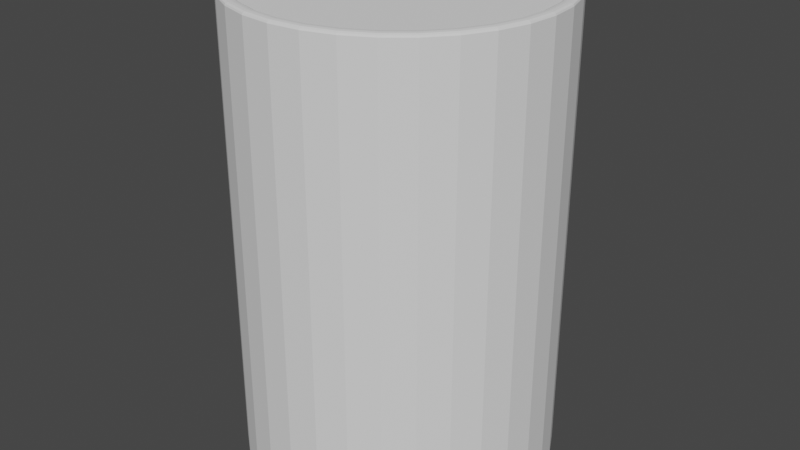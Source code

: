 # Source: chglass.blend  (saved by Blender 3.4.6; exported with 4.5.12 LTS)
import bpy
from mathutils import Matrix  # noqa: F401  (used for matrix-valued properties, if any)

bpy.ops.wm.read_factory_settings(use_empty=True)
scene = bpy.context.scene
scene.name = 'Scene'

# ---- collections
col_collection = bpy.data.collections.new('Collection'); scene.collection.children.link(col_collection)

# ---- world
world_world = bpy.data.worlds.new('World'); scene.world = world_world
world_world.use_nodes = True; world_world.node_tree.nodes.clear()
_N = world_world.node_tree.nodes; _L = world_world.node_tree.links
n0 = _N.new('ShaderNodeOutputWorld'); n0.name = 'World Output'; n0.location = (300, 300)
n1 = _N.new('ShaderNodeBackground'); n1.name = 'Background'; n1.location = (10, 300)
n1.inputs[0].default_value = (0.05088, 0.05088, 0.05088, 1.0)
_L.new(n1.outputs[0], n0.inputs[0])
n0.is_active_output = True
world_world.color = (0.05088, 0.05088, 0.05088)
world_world.use_sun_shadow = False
world_world.sun_shadow_jitter_overblur = 0.0

# ---- meshes
me_cylinder = bpy.data.meshes.new('Cylinder')
me_cylinder.from_pydata([(0.0, 0.025, -0.01), (0.004877, 0.02452, -0.01), (0.009567, 0.0231, -0.01), (0.01389, 0.02079, -0.01), (0.01768, 0.01768, -0.01), (0.02079, 0.01389, -0.01), (0.0231, 0.009567, -0.01), (0.02452, 0.004877, -0.01), (0.025, 0.0, -0.01), (0.02452, -0.004877, -0.01), (0.0231, -0.009567, -0.01), (0.02079, -0.01389, -0.01), (0.01768, -0.01768, -0.01), (0.01389, -0.02079, -0.01), (0.009567, -0.0231, -0.01), (0.004877, -0.02452, -0.01), (0.0, -0.025, -0.01), (-0.004877, -0.02452, -0.01), (-0.009567, -0.0231, -0.01), (-0.01389, -0.02079, -0.01), (-0.01768, -0.01768, -0.01), (-0.02079, -0.01389, -0.01), (-0.0231, -0.009567, -0.01), (-0.02452, -0.004877, -0.01), (-0.025, 0.0, -0.01), (-0.02452, 0.004877, -0.01), (-0.0231, 0.009567, -0.01), (-0.02079, 0.01389, -0.01), (-0.01768, 0.01768, -0.01), (-0.01389, 0.02079, -0.01), (-0.009567, 0.0231, -0.01), (-0.004877, 0.02452, -0.01), (-0.01277, 0.01912, -0.008), (-0.01626, 0.01626, -0.008), (-0.01912, 0.01277, -0.008), (-0.02124, 0.008798, -0.008), (-0.02255, 0.004485, -0.008), (-0.01626, -0.01626, -0.008), (-0.01277, -0.01912, -0.008), (-0.008798, -0.02124, -0.008), (-0.004485, -0.02255, -0.008), (0.004485, -0.02255, -0.008), (0.008798, -0.02124, -0.008), (0.01626, -0.01626, -0.008), (0.01912, -0.01277, -0.008), (0.02124, -0.008798, -0.008), (-2.756e-11, -0.02299, -0.008), (0.004485, 0.02255, -0.008), (-2.756e-11, 0.02299, -0.008), (0.008798, 0.02124, -0.008), (0.01277, 0.01912, -0.008), (0.01626, 0.01626, -0.008), (0.01912, 0.01277, -0.008), (0.02124, 0.008798, -0.008), (0.02255, 0.004485, -0.008), (0.02299, -1.725e-10, -0.008), (0.02255, -0.004485, -0.008), (0.01277, -0.01912, -0.008), (-0.01912, -0.01277, -0.008), (-0.02124, -0.008798, -0.008), (-0.02255, -0.004485, -0.008), (-0.02299, -1.725e-10, -0.008), (-0.008798, 0.02124, -0.008), (-0.004485, 0.02255, -0.008), (0.01986, -0.01327, 0.14), (0.01912, -0.01277, 0.1391), (0.01949, -0.01302, 0.1399), (0.01922, -0.01284, 0.1396), (0.004485, -0.02255, 0.1391), (0.004659, -0.02342, 0.14), (0.004509, -0.02267, 0.1396), (0.004572, -0.02299, 0.1399), (-1.359e-12, -0.02299, 0.1391), (0.0, -0.02388, 0.14), (9.732e-11, -0.02311, 0.1396), (1e-10, -0.02344, 0.1399), (-0.004659, -0.02342, 0.14), (-0.004485, -0.02255, 0.1391), (-0.004572, -0.02299, 0.1399), (-0.004509, -0.02267, 0.1396), (-0.01327, -0.01986, 0.14), (-0.01277, -0.01912, 0.1391), (-0.01302, -0.01949, 0.1399), (-0.01284, -0.01922, 0.1396), (-0.02206, 0.009139, 0.14), (-0.02124, 0.008798, 0.1391), (-0.02165, 0.008969, 0.1399), (-0.02135, 0.008844, 0.1396), (-0.01689, 0.01689, 0.14), (-0.01626, 0.01626, 0.1391), (-0.01657, 0.01657, 0.1399), (-0.01634, 0.01634, 0.1396), (0.004485, 0.02255, 0.1391), (0.004659, 0.02342, 0.14), (0.004509, 0.02267, 0.1396), (0.004572, 0.02299, 0.1399), (0.0, 0.02388, 0.14), (-1.359e-12, 0.02299, 0.1391), (-1e-10, 0.02344, 0.1399), (-9.913e-11, 0.02311, 0.1396), (0.008798, 0.02124, 0.1391), (0.009139, 0.02206, 0.14), (0.008844, 0.02135, 0.1396), (0.008969, 0.02165, 0.1399), (0.01277, 0.01912, 0.1391), (0.01327, 0.01986, 0.14), (0.01284, 0.01922, 0.1396), (0.01302, 0.01949, 0.1399), (0.01626, 0.01626, 0.1391), (0.01689, 0.01689, 0.14), (0.01634, 0.01634, 0.1396), (0.01657, 0.01657, 0.1399), (0.01912, 0.01277, 0.1391), (0.01986, 0.01327, 0.14), (0.01922, 0.01284, 0.1396), (0.01949, 0.01302, 0.1399), (0.02124, 0.008798, 0.1391), (0.02206, 0.009139, 0.14), (0.02135, 0.008844, 0.1396), (0.02165, 0.008969, 0.1399), (0.02255, 0.004485, 0.1391), (0.02342, 0.004659, 0.14), (0.02267, 0.004509, 0.1396), (0.02299, 0.004572, 0.1399), (0.02299, -1.566e-11, 0.1391), (0.02388, -4.185e-12, 0.14), (0.02311, 8.731e-11, 0.1396), (0.02344, 9.095e-11, 0.1399), (0.02255, -0.004485, 0.1391), (0.02342, -0.004659, 0.14), (0.02267, -0.004509, 0.1396), (0.02299, -0.004572, 0.1399), (0.02206, -0.009139, 0.14), (0.02124, -0.008798, 0.1391), (0.02165, -0.008969, 0.1399), (0.02135, -0.008844, 0.1396), (0.01626, -0.01626, 0.1391), (0.01689, -0.01689, 0.14), (0.01634, -0.01634, 0.1396), (0.01657, -0.01657, 0.1399), (0.01277, -0.01912, 0.1391), (0.01327, -0.01986, 0.14), (0.01284, -0.01922, 0.1396), (0.01302, -0.01949, 0.1399), (0.009139, -0.02206, 0.14), (0.008798, -0.02124, 0.1391), (0.008969, -0.02165, 0.1399), (0.008844, -0.02135, 0.1396), (-0.009139, -0.02206, 0.14), (-0.008798, -0.02124, 0.1391), (-0.008969, -0.02165, 0.1399), (-0.008844, -0.02135, 0.1396), (-0.01626, -0.01626, 0.1391), (-0.01689, -0.01689, 0.14), (-0.01634, -0.01634, 0.1396), (-0.01657, -0.01657, 0.1399), (-0.01912, -0.01277, 0.1391), (-0.01986, -0.01327, 0.14), (-0.01922, -0.01284, 0.1396), (-0.01949, -0.01302, 0.1399), (-0.02124, -0.008798, 0.1391), (-0.02206, -0.009139, 0.14), (-0.02135, -0.008844, 0.1396), (-0.02165, -0.008969, 0.1399), (-0.02255, -0.004485, 0.1391), (-0.02342, -0.004659, 0.14), (-0.02267, -0.004509, 0.1396), (-0.02299, -0.004572, 0.1399), (-0.02299, -1.566e-11, 0.1391), (-0.02388, -4.185e-12, 0.14), (-0.02311, -1.1e-10, 0.1396), (-0.02344, -1.064e-10, 0.1399), (-0.02342, 0.004659, 0.14), (-0.02255, 0.004485, 0.1391), (-0.02299, 0.004572, 0.1399), (-0.02267, 0.004509, 0.1396), (-0.01986, 0.01327, 0.14), (-0.01912, 0.01277, 0.1391), (-0.01949, 0.01302, 0.1399), (-0.01922, 0.01284, 0.1396), (-0.01277, 0.01912, 0.1391), (-0.01327, 0.01986, 0.14), (-0.01284, 0.01922, 0.1396), (-0.01302, 0.01949, 0.1399), (-0.008798, 0.02124, 0.1391), (-0.009139, 0.02206, 0.14), (-0.008844, 0.02135, 0.1396), (-0.008969, 0.02165, 0.1399), (-0.004485, 0.02255, 0.1391), (-0.004659, 0.02342, 0.14), (-0.004509, 0.02267, 0.1396), (-0.004572, 0.02299, 0.1399), (-0.01339, 0.02005, 0.14), (-0.01389, 0.02079, 0.1391), (-0.01364, 0.02041, 0.1399), (-0.01382, 0.02069, 0.1396), (-0.01768, 0.01768, 0.1391), (-0.01705, 0.01705, 0.14), (-0.01759, 0.01759, 0.1396), (-0.01736, 0.01736, 0.1399), (-0.02079, 0.01389, 0.1391), (-0.02005, 0.01339, 0.14), (-0.02069, 0.01382, 0.1396), (-0.02041, 0.01364, 0.1399), (-0.0231, 0.009567, 0.1391), (-0.02227, 0.009226, 0.14), (-0.02299, 0.009521, 0.1396), (-0.02268, 0.009396, 0.1399), (-0.02452, 0.004877, 0.1391), (-0.02365, 0.004703, 0.14), (-0.0244, 0.004854, 0.1396), (-0.02408, 0.00479, 0.1399), (-0.01705, -0.01705, 0.14), (-0.01768, -0.01768, 0.1391), (-0.01736, -0.01736, 0.1399), (-0.01759, -0.01759, 0.1396), (-0.01389, -0.02079, 0.1391), (-0.01339, -0.02005, 0.14), (-0.01382, -0.02069, 0.1396), (-0.01364, -0.02041, 0.1399), (-0.009567, -0.0231, 0.1391), (-0.009226, -0.02227, 0.14), (-0.009521, -0.02299, 0.1396), (-0.009396, -0.02268, 0.1399), (-0.004877, -0.02452, 0.1391), (-0.004703, -0.02365, 0.14), (-0.004854, -0.0244, 0.1396), (-0.00479, -0.02408, 0.1399), (0.004703, -0.02365, 0.14), (0.004877, -0.02452, 0.1391), (0.00479, -0.02408, 0.1399), (0.004854, -0.0244, 0.1396), (0.009567, -0.0231, 0.1391), (0.009226, -0.02227, 0.14), (0.009521, -0.02299, 0.1396), (0.009396, -0.02268, 0.1399), (0.01705, -0.01705, 0.14), (0.01768, -0.01768, 0.1391), (0.01736, -0.01736, 0.1399), (0.01759, -0.01759, 0.1396), (0.02079, -0.01389, 0.1391), (0.02005, -0.01339, 0.14), (0.02069, -0.01382, 0.1396), (0.02041, -0.01364, 0.1399), (0.0231, -0.009567, 0.1391), (0.02227, -0.009226, 0.14), (0.02299, -0.009521, 0.1396), (0.02268, -0.009396, 0.1399), (0.0, -0.02411, 0.14), (0.0, -0.025, 0.1391), (5.184e-11, -0.02455, 0.1399), (5.366e-11, -0.02488, 0.1396), (0.004703, 0.02365, 0.14), (0.004877, 0.02452, 0.1391), (0.00479, 0.02408, 0.1399), (0.004854, 0.0244, 0.1396), (0.0, 0.025, 0.1391), (0.0, 0.02411, 0.14), (-5.366e-11, 0.02488, 0.1396), (-5.184e-11, 0.02455, 0.1399), (0.009226, 0.02227, 0.14), (0.009567, 0.0231, 0.1391), (0.009396, 0.02268, 0.1399), (0.009521, 0.02299, 0.1396), (0.01339, 0.02005, 0.14), (0.01389, 0.02079, 0.1391), (0.01364, 0.02041, 0.1399), (0.01382, 0.02069, 0.1396), (0.01705, 0.01705, 0.14), (0.01768, 0.01768, 0.1391), (0.01736, 0.01736, 0.1399), (0.01759, 0.01759, 0.1396), (0.02005, 0.01339, 0.14), (0.02079, 0.01389, 0.1391), (0.02041, 0.01364, 0.1399), (0.02069, 0.01382, 0.1396), (0.02227, 0.009226, 0.14), (0.0231, 0.009567, 0.1391), (0.02268, 0.009396, 0.1399), (0.02299, 0.009521, 0.1396), (0.02365, 0.004703, 0.14), (0.02452, 0.004877, 0.1391), (0.02408, 0.00479, 0.1399), (0.0244, 0.004854, 0.1396), (0.02411, -3.338e-12, 0.14), (0.025, 0.0, 0.1391), (0.02455, -3.729e-11, 0.1399), (0.02488, -3.456e-11, 0.1396), (0.02365, -0.004703, 0.14), (0.02452, -0.004877, 0.1391), (0.02408, -0.00479, 0.1399), (0.0244, -0.004854, 0.1396), (0.01339, -0.02005, 0.14), (0.01389, -0.02079, 0.1391), (0.01364, -0.02041, 0.1399), (0.01382, -0.02069, 0.1396), (-0.02005, -0.01339, 0.14), (-0.02079, -0.01389, 0.1391), (-0.02041, -0.01364, 0.1399), (-0.02069, -0.01382, 0.1396), (-0.02227, -0.009226, 0.14), (-0.0231, -0.009567, 0.1391), (-0.02268, -0.009396, 0.1399), (-0.02299, -0.009521, 0.1396), (-0.02365, -0.004703, 0.14), (-0.02452, -0.004877, 0.1391), (-0.02408, -0.00479, 0.1399), (-0.0244, -0.004854, 0.1396), (-0.02411, -3.338e-12, 0.14), (-0.025, 0.0, 0.1391), (-0.02455, -5.457e-11, 0.1399), (-0.02488, -5.275e-11, 0.1396), (-0.009226, 0.02227, 0.14), (-0.009567, 0.0231, 0.1391), (-0.009396, 0.02268, 0.1399), (-0.009521, 0.02299, 0.1396), (-0.004703, 0.02365, 0.14), (-0.004877, 0.02452, 0.1391), (-0.00479, 0.02408, 0.1399), (-0.004854, 0.0244, 0.1396)], [], [(31, 317, 256, 0), (2, 261, 265, 3), (4, 269, 273, 5), (5, 273, 277, 6), (6, 277, 281, 7), (7, 281, 285, 8), (8, 285, 289, 9), (21, 297, 301, 22), (0, 256, 253, 1), (9, 289, 244, 10), (10, 244, 240, 11), (14, 232, 229, 15), (16, 249, 224, 17), (17, 224, 220, 18), (18, 220, 216, 19), (19, 216, 213, 20), (22, 301, 305, 23), (23, 305, 309, 24), (30, 313, 317, 31), (24, 309, 208, 25), (25, 208, 204, 26), (27, 200, 196, 28), (0, 1, 2, 3, 4, 5, 6, 7, 8, 9, 10, 11, 12, 13, 14, 15, 16, 17, 18, 19, 20, 21, 22, 23, 24, 25, 26, 27, 28, 29, 30, 31), (1, 253, 261, 2), (11, 240, 237, 12), (12, 237, 293, 13), (15, 229, 249, 16), (13, 293, 232, 14), (20, 213, 297, 21), (26, 204, 200, 27), (29, 193, 313, 30), (3, 265, 269, 4), (180, 89, 33, 32), (89, 177, 34, 33), (92, 97, 48, 47), (85, 173, 36, 35), (177, 85, 35, 34), (81, 149, 39, 38), (84, 176, 201, 205), (152, 81, 38, 37), (72, 68, 41, 46), (65, 133, 45, 44), (68, 145, 42, 41), (144, 69, 228, 233), (149, 77, 40, 39), (100, 92, 47, 49), (96, 93, 252, 257), (108, 104, 50, 51), (112, 108, 51, 52), (116, 112, 52, 53), (120, 116, 53, 54), (124, 120, 54, 55), (128, 124, 55, 56), (133, 128, 56, 45), (140, 136, 43, 57), (145, 140, 57, 42), (156, 152, 37, 58), (160, 156, 58, 59), (164, 160, 59, 60), (168, 164, 60, 61), (173, 168, 61, 36), (184, 180, 32, 62), (188, 184, 62, 63), (28, 196, 193, 29), (104, 100, 49, 50), (32, 33, 34, 35, 36, 61, 60, 59, 58, 37, 38, 39, 40, 46, 41, 42, 57, 43, 44, 45, 56, 55, 54, 53, 52, 51, 50, 49, 47, 48, 63, 62), (181, 185, 312, 192), (109, 113, 272, 268), (172, 84, 205, 209), (185, 189, 316, 312), (113, 117, 276, 272), (80, 153, 212, 217), (189, 96, 257, 316), (117, 121, 280, 276), (148, 80, 217, 221), (121, 125, 284, 280), (76, 148, 221, 225), (125, 129, 288, 284), (69, 73, 248, 228), (129, 132, 245, 288), (64, 137, 236, 241), (137, 141, 292, 236), (132, 64, 241, 245), (141, 144, 233, 292), (77, 72, 46, 40), (153, 157, 296, 212), (73, 76, 225, 248), (157, 161, 300, 296), (93, 101, 260, 252), (161, 165, 304, 300), (97, 188, 63, 48), (88, 181, 192, 197), (165, 169, 308, 304), (101, 105, 264, 260), (176, 88, 197, 201), (169, 172, 209, 308), (105, 109, 268, 264), (193, 196, 198, 195), (195, 198, 199, 194), (194, 199, 197, 192), (196, 200, 202, 198), (198, 202, 203, 199), (199, 203, 201, 197), (200, 204, 206, 202), (202, 206, 207, 203), (203, 207, 205, 201), (204, 208, 210, 206), (206, 210, 211, 207), (207, 211, 209, 205), (213, 216, 218, 215), (215, 218, 219, 214), (214, 219, 217, 212), (216, 220, 222, 218), (218, 222, 223, 219), (219, 223, 221, 217), (220, 224, 226, 222), (222, 226, 227, 223), (223, 227, 225, 221), (229, 232, 234, 231), (231, 234, 235, 230), (230, 235, 233, 228), (237, 240, 242, 239), (239, 242, 243, 238), (238, 243, 241, 236), (240, 244, 246, 242), (242, 246, 247, 243), (243, 247, 245, 241), (249, 229, 231, 251), (251, 231, 230, 250), (250, 230, 228, 248), (224, 249, 251, 226), (226, 251, 250, 227), (227, 250, 248, 225), (253, 256, 258, 255), (255, 258, 259, 254), (254, 259, 257, 252), (261, 253, 255, 263), (263, 255, 254, 262), (262, 254, 252, 260), (265, 261, 263, 267), (267, 263, 262, 266), (266, 262, 260, 264), (269, 265, 267, 271), (271, 267, 266, 270), (270, 266, 264, 268), (273, 269, 271, 275), (275, 271, 270, 274), (274, 270, 268, 272), (277, 273, 275, 279), (279, 275, 274, 278), (278, 274, 272, 276), (281, 277, 279, 283), (283, 279, 278, 282), (282, 278, 276, 280), (285, 281, 283, 287), (287, 283, 282, 286), (286, 282, 280, 284), (289, 285, 287, 291), (291, 287, 286, 290), (290, 286, 284, 288), (244, 289, 291, 246), (246, 291, 290, 247), (247, 290, 288, 245), (293, 237, 239, 295), (295, 239, 238, 294), (294, 238, 236, 292), (232, 293, 295, 234), (234, 295, 294, 235), (235, 294, 292, 233), (297, 213, 215, 299), (299, 215, 214, 298), (298, 214, 212, 296), (301, 297, 299, 303), (303, 299, 298, 302), (302, 298, 296, 300), (305, 301, 303, 307), (307, 303, 302, 306), (306, 302, 300, 304), (309, 305, 307, 311), (311, 307, 306, 310), (310, 306, 304, 308), (208, 309, 311, 210), (210, 311, 310, 211), (211, 310, 308, 209), (313, 193, 195, 315), (315, 195, 194, 314), (314, 194, 192, 312), (317, 313, 315, 319), (319, 315, 314, 318), (318, 314, 312, 316), (256, 317, 319, 258), (258, 319, 318, 259), (259, 318, 316, 257), (181, 88, 90, 183), (183, 90, 91, 182), (182, 91, 89, 180), (88, 176, 178, 90), (90, 178, 179, 91), (91, 179, 177, 89), (176, 84, 86, 178), (178, 86, 87, 179), (179, 87, 85, 177), (84, 172, 174, 86), (86, 174, 175, 87), (87, 175, 173, 85), (153, 80, 82, 155), (155, 82, 83, 154), (154, 83, 81, 152), (80, 148, 150, 82), (82, 150, 151, 83), (83, 151, 149, 81), (148, 76, 78, 150), (150, 78, 79, 151), (151, 79, 77, 149), (69, 144, 146, 71), (71, 146, 147, 70), (70, 147, 145, 68), (137, 64, 66, 139), (139, 66, 67, 138), (138, 67, 65, 136), (64, 132, 134, 66), (66, 134, 135, 67), (67, 135, 133, 65), (73, 69, 71, 75), (75, 71, 70, 74), (74, 70, 68, 72), (76, 73, 75, 78), (78, 75, 74, 79), (79, 74, 72, 77), (93, 96, 98, 95), (95, 98, 99, 94), (94, 99, 97, 92), (101, 93, 95, 103), (103, 95, 94, 102), (102, 94, 92, 100), (105, 101, 103, 107), (107, 103, 102, 106), (106, 102, 100, 104), (109, 105, 107, 111), (111, 107, 106, 110), (110, 106, 104, 108), (113, 109, 111, 115), (115, 111, 110, 114), (114, 110, 108, 112), (117, 113, 115, 119), (119, 115, 114, 118), (118, 114, 112, 116), (121, 117, 119, 123), (123, 119, 118, 122), (122, 118, 116, 120), (125, 121, 123, 127), (127, 123, 122, 126), (126, 122, 120, 124), (129, 125, 127, 131), (131, 127, 126, 130), (130, 126, 124, 128), (132, 129, 131, 134), (134, 131, 130, 135), (135, 130, 128, 133), (141, 137, 139, 143), (143, 139, 138, 142), (142, 138, 136, 140), (144, 141, 143, 146), (146, 143, 142, 147), (147, 142, 140, 145), (157, 153, 155, 159), (159, 155, 154, 158), (158, 154, 152, 156), (161, 157, 159, 163), (163, 159, 158, 162), (162, 158, 156, 160), (165, 161, 163, 167), (167, 163, 162, 166), (166, 162, 160, 164), (169, 165, 167, 171), (171, 167, 166, 170), (170, 166, 164, 168), (172, 169, 171, 174), (174, 171, 170, 175), (175, 170, 168, 173), (185, 181, 183, 187), (187, 183, 182, 186), (186, 182, 180, 184), (189, 185, 187, 191), (191, 187, 186, 190), (190, 186, 184, 188), (96, 189, 191, 98), (98, 191, 190, 99), (99, 190, 188, 97), (136, 65, 44, 43)])
_uv = me_cylinder.uv_layers.new(name='UVMap')
_uv.uv.foreach_set('vector', [0.03125, 0.5, 0.03125, 0.93, 0.0, 0.93, 0.0, 0.5, 0.9375, 0.5, 0.9375, 0.93, 0.9062, 0.93, 0.9062, 0.5, 0.875, 0.5, 0.875, 0.93, 0.8437, 0.93, 0.8438, 0.5, 0.8438, 0.5, 0.8438, 0.93, 0.8125, 0.93, 0.8125, 0.5, 0.8125, 0.5, 0.8125, 0.93, 0.7812, 0.93, 0.7812, 0.5, 0.7812, 0.5, 0.7812, 0.93, 0.75, 0.93, 0.75, 0.5, 0.75, 0.5, 0.75, 0.93, 0.7188, 0.93, 0.7188, 0.5, 0.3438, 0.5, 0.3438, 0.93, 0.3125, 0.93, 0.3125, 0.5, 1.0, 0.5, 1.0, 0.93, 0.9688, 0.93, 0.9688, 0.5, 0.7188, 0.5, 0.7188, 0.93, 0.6875, 0.93, 0.6875, 0.5, 0.6875, 0.5, 0.6875, 0.93, 0.6562, 0.93, 0.6562, 0.5, 0.5625, 0.5, 0.5625, 0.93, 0.5312, 0.93, 0.5312, 0.5, 0.5, 0.5, 0.5, 0.93, 0.4688, 0.93, 0.4688, 0.5, 0.4688, 0.5, 0.4688, 0.93, 0.4375, 0.93, 0.4375, 0.5, 0.4375, 0.5, 0.4375, 0.93, 0.4062, 0.93, 0.4062, 0.5, 0.4062, 0.5, 0.4062, 0.93, 0.375, 0.93, 0.375, 0.5, 0.3125, 0.5, 0.3125, 0.93, 0.2812, 0.93, 0.2812, 0.5, 0.2812, 0.5, 0.2812, 0.93, 0.25, 0.93, 0.25, 0.5, 0.0625, 0.5, 0.0625, 0.93, 0.03125, 0.93, 0.03125, 0.5, 0.25, 0.5, 0.25, 0.93, 0.2188, 0.93, 0.2188, 0.5, 0.2188, 0.5, 0.2188, 0.93, 0.1875, 0.93, 0.1875, 0.5, 0.1562, 0.5, 0.1562, 0.93, 0.125, 0.93, 0.125, 0.5, 0.75, 0.49, 0.7968, 0.4854, 0.8418, 0.4717, 0.8833, 0.4496, 0.9197, 0.4197, 0.9496, 0.3833, 0.9717, 0.3418, 0.9854, 0.2968, 0.99, 0.25, 0.9854, 0.2032, 0.9717, 0.1582, 0.9496, 0.1167, 0.9197, 0.08029, 0.8833, 0.05045, 0.8418, 0.02827, 0.7968, 0.01461, 0.75, 0.01, 0.7032, 0.01461, 0.6582, 0.02827, 0.6167, 0.05045, 0.5803, 0.08029, 0.5504, 0.1167, 0.5283, 0.1582, 0.5146, 0.2032, 0.51, 0.25, 0.5146, 0.2968, 0.5283, 0.3418, 0.5504, 0.3833, 0.5803, 0.4197, 0.6167, 0.4496, 0.6582, 0.4717, 0.7032, 0.4854, 0.9688, 0.5, 0.9688, 0.93, 0.9375, 0.93, 0.9375, 0.5, 0.6562, 0.5, 0.6562, 0.93, 0.625, 0.93, 0.625, 0.5, 0.625, 0.5, 0.625, 0.93, 0.5938, 0.93, 0.5938, 0.5, 0.5312, 0.5, 0.5312, 0.93, 0.5, 0.93, 0.5, 0.5, 0.5938, 0.5, 0.5938, 0.93, 0.5625, 0.93, 0.5625, 0.5, 0.375, 0.5, 0.375, 0.93, 0.3438, 0.93, 0.3438, 0.5, 0.1875, 0.5, 0.1875, 0.93, 0.1562, 0.93, 0.1562, 0.5, 0.09375, 0.5, 0.09375, 0.93, 0.0625, 0.93, 0.0625, 0.5, 0.9062, 0.5, 0.9062, 0.93, 0.875, 0.93, 0.875, 0.5, 0.127, 0.95, 0.1526, 0.95, 0.1526, 0.95, 0.127, 0.95, 0.1526, 0.95, 0.1797, 0.95, 0.1797, 0.95, 0.1526, 0.95, 0.7664, 0.95, 0.2023, 0.95, 0.2023, 0.95, 0.7664, 0.95, 0.2075, 0.95, 0.2358, 0.95, 0.2358, 0.95, 0.2075, 0.95, 0.1797, 0.95, 0.2075, 0.95, 0.2075, 0.95, 0.1797, 0.95, 0.4106, 0.95, 0.4401, 0.95, 0.4401, 0.95, 0.4106, 0.95, 0.1986, 0.95, 0.1693, 0.95, 0.1666, 0.95, 0.1964, 0.95, 0.3812, 0.95, 0.4106, 0.95, 0.4106, 0.95, 0.3812, 0.95, 0.4991, 0.95, 0.5286, 0.95, 0.5286, 0.95, 0.4991, 0.95, 0.6461, 0.95, 0.6753, 0.95, 0.6753, 0.95, 0.6461, 0.95, 0.5286, 0.95, 0.5581, 0.95, 0.5581, 0.95, 0.5286, 0.95, 0.5601, 0.95, 0.5298, 0.95, 0.5301, 0.95, 0.5606, 0.95, 0.4401, 0.95, 0.4696, 0.95, 0.4696, 0.95, 0.4401, 0.95, 0.8757, 0.95, 0.7664, 0.95, 0.7664, 0.95, 0.8757, 0.95, 0.1125, 0.95, 0.8562, 0.95, 0.879, 0.95, 0.08978, 0.95, 0.8417, 0.95, 0.8642, 0.95, 0.8642, 0.95, 0.8417, 0.95, 0.8161, 0.95, 0.8417, 0.95, 0.8417, 0.95, 0.8161, 0.95, 0.7891, 0.95, 0.8161, 0.95, 0.8161, 0.95, 0.7891, 0.95, 0.7613, 0.95, 0.7891, 0.95, 0.7891, 0.95, 0.7613, 0.95, 0.7329, 0.95, 0.7613, 0.95, 0.7613, 0.95, 0.7329, 0.95, 0.7042, 0.95, 0.7329, 0.95, 0.7329, 0.95, 0.7042, 0.95, 0.6753, 0.95, 0.7042, 0.95, 0.7042, 0.95, 0.6753, 0.95, 0.5875, 0.95, 0.6169, 0.95, 0.6169, 0.95, 0.5875, 0.95, 0.5581, 0.95, 0.5875, 0.95, 0.5875, 0.95, 0.5581, 0.95, 0.3519, 0.95, 0.3812, 0.95, 0.3812, 0.95, 0.3519, 0.95, 0.3226, 0.95, 0.3519, 0.95, 0.3519, 0.95, 0.3226, 0.95, 0.2935, 0.95, 0.3226, 0.95, 0.3226, 0.95, 0.2935, 0.95, 0.2645, 0.95, 0.2935, 0.95, 0.2935, 0.95, 0.2645, 0.95, 0.2358, 0.95, 0.2645, 0.95, 0.2645, 0.95, 0.2358, 0.95, 0.1046, 0.95, 0.127, 0.95, 0.127, 0.95, 0.1046, 0.95, 0.09305, 0.95, 0.1046, 0.95, 0.1046, 0.95, 0.09305, 0.95, 0.125, 0.5, 0.125, 0.93, 0.09375, 0.93, 0.09375, 0.5, 0.8642, 0.95, 0.8757, 0.95, 0.8757, 0.95, 0.8642, 0.95, 0.127, 0.95, 0.1526, 0.95, 0.1797, 0.95, 0.2075, 0.95, 0.2358, 0.95, 0.2645, 0.95, 0.2935, 0.95, 0.3226, 0.95, 0.3519, 0.95, 0.3812, 0.95, 0.4106, 0.95, 0.4401, 0.95, 0.4696, 0.95, 0.4991, 0.95, 0.5286, 0.95, 0.5581, 0.95, 0.5875, 0.95, 0.6169, 0.95, 0.6461, 0.95, 0.6753, 0.95, 0.7042, 0.95, 0.7329, 0.95, 0.7613, 0.95, 0.7891, 0.95, 0.8161, 0.95, 0.8417, 0.95, 0.8642, 0.95, 0.8757, 0.95, 0.7664, 0.95, 0.2023, 0.95, 0.09305, 0.95, 0.1046, 0.95, 0.1123, 0.95, 0.0859, 0.95, 0.08116, 0.95, 0.1085, 0.95, 0.8565, 0.95, 0.8284, 0.95, 0.8315, 0.95, 0.8602, 0.95, 0.2283, 0.95, 0.1986, 0.95, 0.1964, 0.95, 0.2263, 0.95, 0.0859, 0.95, 0.06563, 0.95, 0.05867, 0.95, 0.08116, 0.95, 0.8284, 0.95, 0.7995, 0.95, 0.8021, 0.95, 0.8315, 0.95, 0.4087, 0.95, 0.3785, 0.95, 0.3778, 0.95, 0.4082, 0.95, 0.06563, 0.95, 0.1125, 0.95, 0.08978, 0.95, 0.05867, 0.95, 0.7995, 0.95, 0.7701, 0.95, 0.7724, 0.95, 0.8021, 0.95, 0.439, 0.95, 0.4087, 0.95, 0.4082, 0.95, 0.4387, 0.95, 0.7701, 0.95, 0.7405, 0.95, 0.7424, 0.95, 0.7724, 0.95, 0.4692, 0.95, 0.439, 0.95, 0.4387, 0.95, 0.4691, 0.95, 0.7405, 0.95, 0.7107, 0.95, 0.7123, 0.95, 0.7424, 0.95, 0.5298, 0.95, 0.4995, 0.95, 0.4996, 0.95, 0.5301, 0.95, 0.7107, 0.95, 0.6807, 0.95, 0.6821, 0.95, 0.7123, 0.95, 0.6506, 0.95, 0.6205, 0.95, 0.6214, 0.95, 0.6518, 0.95, 0.6205, 0.95, 0.5903, 0.95, 0.591, 0.95, 0.6214, 0.95, 0.6807, 0.95, 0.6506, 0.95, 0.6518, 0.95, 0.6821, 0.95, 0.5903, 0.95, 0.5601, 0.95, 0.5606, 0.95, 0.591, 0.95, 0.4696, 0.95, 0.4991, 0.95, 0.4991, 0.95, 0.4696, 0.95, 0.3785, 0.95, 0.3483, 0.95, 0.3473, 0.95, 0.3778, 0.95, 0.4995, 0.95, 0.4692, 0.95, 0.4691, 0.95, 0.4996, 0.95, 0.3483, 0.95, 0.3181, 0.95, 0.317, 0.95, 0.3473, 0.95, 0.8562, 0.95, 0.9031, 0.95, 0.9101, 0.95, 0.879, 0.95, 0.3181, 0.95, 0.2881, 0.95, 0.2867, 0.95, 0.317, 0.95, 0.2023, 0.95, 0.09305, 0.95, 0.09305, 0.95, 0.2023, 0.95, 0.1404, 0.95, 0.1123, 0.95, 0.1085, 0.95, 0.1373, 0.95, 0.2881, 0.95, 0.2581, 0.95, 0.2564, 0.95, 0.2867, 0.95, 0.9031, 0.95, 0.8829, 0.95, 0.8876, 0.95, 0.9101, 0.95, 0.1693, 0.95, 0.1404, 0.95, 0.1373, 0.95, 0.1666, 0.95, 0.2581, 0.95, 0.2283, 0.95, 0.2263, 0.95, 0.2564, 0.95, 0.8829, 0.95, 0.8565, 0.95, 0.8602, 0.95, 0.8876, 0.95, 0.09375, 0.93, 0.125, 0.93, 0.125, 0.94, 0.09375, 0.94, 0.09375, 0.94, 0.125, 0.94, 0.1311, 0.95, 0.1012, 0.95, 0.1012, 0.95, 0.1311, 0.95, 0.1373, 0.95, 0.1085, 0.95, 0.125, 0.93, 0.1562, 0.93, 0.1562, 0.94, 0.125, 0.94, 0.125, 0.94, 0.1562, 0.94, 0.1615, 0.95, 0.1311, 0.95, 0.1311, 0.95, 0.1615, 0.95, 0.1666, 0.95, 0.1373, 0.95, 0.1562, 0.93, 0.1875, 0.93, 0.1875, 0.94, 0.1562, 0.94, 0.1562, 0.94, 0.1875, 0.94, 0.192, 0.95, 0.1615, 0.95, 0.1615, 0.95, 0.192, 0.95, 0.1964, 0.95, 0.1666, 0.95, 0.1875, 0.93, 0.2188, 0.93, 0.2188, 0.94, 0.1875, 0.94, 0.1875, 0.94, 0.2188, 0.94, 0.2226, 0.95, 0.192, 0.95, 0.192, 0.95, 0.2226, 0.95, 0.2263, 0.95, 0.1964, 0.95, 0.375, 0.93, 0.4062, 0.93, 0.4063, 0.94, 0.375, 0.94, 0.375, 0.94, 0.4063, 0.94, 0.4072, 0.95, 0.3764, 0.95, 0.3764, 0.95, 0.4072, 0.95, 0.4082, 0.95, 0.3778, 0.95, 0.4062, 0.93, 0.4375, 0.93, 0.4375, 0.94, 0.4063, 0.94, 0.4063, 0.94, 0.4375, 0.94, 0.4381, 0.95, 0.4072, 0.95, 0.4072, 0.95, 0.4381, 0.95, 0.4387, 0.95, 0.4082, 0.95, 0.4375, 0.93, 0.4688, 0.93, 0.4688, 0.94, 0.4375, 0.94, 0.4375, 0.94, 0.4688, 0.94, 0.4689, 0.95, 0.4381, 0.95, 0.4381, 0.95, 0.4689, 0.95, 0.4691, 0.95, 0.4387, 0.95, 0.5312, 0.93, 0.5625, 0.93, 0.5625, 0.94, 0.5312, 0.94, 0.5312, 0.94, 0.5625, 0.94, 0.5615, 0.95, 0.5307, 0.95, 0.5307, 0.95, 0.5615, 0.95, 0.5606, 0.95, 0.5301, 0.95, 0.625, 0.93, 0.6562, 0.93, 0.6562, 0.94, 0.625, 0.94, 0.625, 0.94, 0.6562, 0.94, 0.654, 0.95, 0.6232, 0.95, 0.6232, 0.95, 0.654, 0.95, 0.6518, 0.95, 0.6214, 0.95, 0.6562, 0.93, 0.6875, 0.93, 0.6875, 0.94, 0.6562, 0.94, 0.6562, 0.94, 0.6875, 0.94, 0.6848, 0.95, 0.654, 0.95, 0.654, 0.95, 0.6848, 0.95, 0.6821, 0.95, 0.6518, 0.95, 0.5, 0.93, 0.5312, 0.93, 0.5312, 0.94, 0.5, 0.94, 0.5, 0.94, 0.5312, 0.94, 0.5307, 0.95, 0.4998, 0.95, 0.4998, 0.95, 0.5307, 0.95, 0.5301, 0.95, 0.4996, 0.95, 0.4688, 0.93, 0.5, 0.93, 0.5, 0.94, 0.4688, 0.94, 0.4688, 0.94, 0.5, 0.94, 0.4998, 0.95, 0.4689, 0.95, 0.4689, 0.95, 0.4998, 0.95, 0.4996, 0.95, 0.4691, 0.95, 0.9688, 0.93, 1.0, 0.93, 0.9999, 0.94, 0.9688, 0.94, 0.9688, 0.94, 0.9999, 0.94, 0.9997, 0.95, 0.969, 0.95, 0.9601, 0.95, 0.008669, 0.95, 0.08978, 0.95, 0.879, 0.95, 0.9375, 0.93, 0.9688, 0.93, 0.9687, 0.94, 0.9375, 0.94, 0.9375, 0.94, 0.9687, 0.94, 0.9237, 0.95, 0.9237, 0.95, 0.9237, 0.95, 0.9237, 0.95, 0.879, 0.95, 0.9101, 0.95, 0.9062, 0.93, 0.9375, 0.93, 0.9375, 0.94, 0.9062, 0.94, 0.9062, 0.94, 0.9375, 0.94, 0.9237, 0.95, 0.8969, 0.95, 0.8969, 0.95, 0.9237, 0.95, 0.9101, 0.95, 0.8876, 0.95, 0.875, 0.93, 0.9062, 0.93, 0.9062, 0.94, 0.875, 0.94, 0.875, 0.94, 0.9062, 0.94, 0.8969, 0.95, 0.8676, 0.95, 0.8676, 0.95, 0.8969, 0.95, 0.8876, 0.95, 0.8602, 0.95, 0.8437, 0.93, 0.875, 0.93, 0.875, 0.94, 0.8438, 0.94, 0.8438, 0.94, 0.875, 0.94, 0.8676, 0.95, 0.8376, 0.95, 0.8376, 0.95, 0.8676, 0.95, 0.8602, 0.95, 0.8315, 0.95, 0.8125, 0.93, 0.8438, 0.93, 0.8438, 0.94, 0.8125, 0.94, 0.8125, 0.94, 0.8438, 0.94, 0.8376, 0.95, 0.8073, 0.95, 0.8073, 0.95, 0.8376, 0.95, 0.8315, 0.95, 0.8021, 0.95, 0.7812, 0.93, 0.8125, 0.93, 0.8125, 0.94, 0.7813, 0.94, 0.7813, 0.94, 0.8125, 0.94, 0.8073, 0.95, 0.7768, 0.95, 0.7768, 0.95, 0.8073, 0.95, 0.8021, 0.95, 0.7724, 0.95, 0.75, 0.93, 0.7812, 0.93, 0.7813, 0.94, 0.75, 0.94, 0.75, 0.94, 0.7813, 0.94, 0.7768, 0.95, 0.7462, 0.95, 0.7462, 0.95, 0.7768, 0.95, 0.7724, 0.95, 0.7424, 0.95, 0.7188, 0.93, 0.75, 0.93, 0.75, 0.94, 0.7188, 0.94, 0.7188, 0.94, 0.75, 0.94, 0.7462, 0.95, 0.7155, 0.95, 0.7155, 0.95, 0.7462, 0.95, 0.7424, 0.95, 0.7123, 0.95, 0.6875, 0.93, 0.7188, 0.93, 0.7188, 0.94, 0.6875, 0.94, 0.6875, 0.94, 0.7188, 0.94, 0.7155, 0.95, 0.6848, 0.95, 0.6848, 0.95, 0.7155, 0.95, 0.7123, 0.95, 0.6821, 0.95, 0.5938, 0.93, 0.625, 0.93, 0.625, 0.94, 0.5938, 0.94, 0.5938, 0.94, 0.625, 0.94, 0.6232, 0.95, 0.5924, 0.95, 0.5924, 0.95, 0.6232, 0.95, 0.6214, 0.95, 0.591, 0.95, 0.5625, 0.93, 0.5938, 0.93, 0.5938, 0.94, 0.5625, 0.94, 0.5625, 0.94, 0.5938, 0.94, 0.5924, 0.95, 0.5615, 0.95, 0.5615, 0.95, 0.5924, 0.95, 0.591, 0.95, 0.5606, 0.95, 0.3438, 0.93, 0.375, 0.93, 0.375, 0.94, 0.3438, 0.94, 0.3438, 0.94, 0.375, 0.94, 0.3764, 0.95, 0.3456, 0.95, 0.3456, 0.95, 0.3764, 0.95, 0.3778, 0.95, 0.3473, 0.95, 0.3125, 0.93, 0.3438, 0.93, 0.3438, 0.94, 0.3125, 0.94, 0.3125, 0.94, 0.3438, 0.94, 0.3456, 0.95, 0.3147, 0.95, 0.3147, 0.95, 0.3456, 0.95, 0.3473, 0.95, 0.317, 0.95, 0.2812, 0.93, 0.3125, 0.93, 0.3125, 0.94, 0.2812, 0.94, 0.2812, 0.94, 0.3125, 0.94, 0.3147, 0.95, 0.284, 0.95, 0.284, 0.95, 0.3147, 0.95, 0.317, 0.95, 0.2867, 0.95, 0.25, 0.93, 0.2812, 0.93, 0.2812, 0.94, 0.25, 0.94, 0.25, 0.94, 0.2812, 0.94, 0.284, 0.95, 0.2532, 0.95, 0.2532, 0.95, 0.284, 0.95, 0.2867, 0.95, 0.2564, 0.95, 0.2188, 0.93, 0.25, 0.93, 0.25, 0.94, 0.2188, 0.94, 0.2188, 0.94, 0.25, 0.94, 0.2532, 0.95, 0.2226, 0.95, 0.2226, 0.95, 0.2532, 0.95, 0.2564, 0.95, 0.2263, 0.95, 0.0625, 0.93, 0.09375, 0.93, 0.09375, 0.94, 0.0625, 0.94, 0.0625, 0.94, 0.09375, 0.94, 0.1012, 0.95, 0.07186, 0.95, 0.07186, 0.95, 0.1012, 0.95, 0.1085, 0.95, 0.08116, 0.95, 0.03125, 0.93, 0.0625, 0.93, 0.0625, 0.94, 0.03125, 0.94, 0.03125, 0.94, 0.0625, 0.94, 0.07186, 0.95, 0.04501, 0.95, 0.04501, 0.95, 0.07186, 0.95, 0.08116, 0.95, 0.05867, 0.95, 0.0, 0.93, 0.03125, 0.93, 0.03125, 0.94, 7.565e-05, 0.94, 7.565e-05, 0.94, 0.03125, 0.94, 0.04501, 0.95, 0.04505, 0.95, 0.04505, 0.95, 0.04501, 0.95, 0.05867, 0.95, 0.08978, 0.95, 0.1123, 0.95, 0.1404, 0.95, 0.1465, 0.95, 0.1196, 0.95, 0.1196, 0.95, 0.1465, 0.95, 0.1526, 0.95, 0.127, 0.95, 0.127, 0.95, 0.1526, 0.95, 0.1526, 0.95, 0.127, 0.95, 0.1404, 0.95, 0.1693, 0.95, 0.1744, 0.95, 0.1465, 0.95, 0.1465, 0.95, 0.1744, 0.95, 0.1797, 0.95, 0.1526, 0.95, 0.1526, 0.95, 0.1797, 0.95, 0.1797, 0.95, 0.1526, 0.95, 0.1693, 0.95, 0.1986, 0.95, 0.203, 0.95, 0.1744, 0.95, 0.1744, 0.95, 0.203, 0.95, 0.2075, 0.95, 0.1797, 0.95, 0.1797, 0.95, 0.2075, 0.95, 0.2075, 0.95, 0.1797, 0.95, 0.1986, 0.95, 0.2283, 0.95, 0.232, 0.95, 0.203, 0.95, 0.203, 0.95, 0.232, 0.95, 0.2358, 0.95, 0.2075, 0.95, 0.2075, 0.95, 0.2358, 0.95, 0.2358, 0.95, 0.2075, 0.95, 0.3785, 0.95, 0.4087, 0.95, 0.4097, 0.95, 0.3798, 0.95, 0.3798, 0.95, 0.4097, 0.95, 0.4106, 0.95, 0.3812, 0.95, 0.3812, 0.95, 0.4106, 0.95, 0.4106, 0.95, 0.3812, 0.95, 0.4087, 0.95, 0.439, 0.95, 0.4395, 0.95, 0.4097, 0.95, 0.4097, 0.95, 0.4395, 0.95, 0.4401, 0.95, 0.4106, 0.95, 0.4106, 0.95, 0.4401, 0.95, 0.4401, 0.95, 0.4106, 0.95, 0.439, 0.95, 0.4692, 0.95, 0.4694, 0.95, 0.4395, 0.95, 0.4395, 0.95, 0.4694, 0.95, 0.4696, 0.95, 0.4401, 0.95, 0.4401, 0.95, 0.4696, 0.95, 0.4696, 0.95, 0.4401, 0.95, 0.5298, 0.95, 0.5601, 0.95, 0.5591, 0.95, 0.5292, 0.95, 0.5292, 0.95, 0.5591, 0.95, 0.5581, 0.95, 0.5286, 0.95, 0.5286, 0.95, 0.5581, 0.95, 0.5581, 0.95, 0.5286, 0.95, 0.6205, 0.95, 0.6506, 0.95, 0.6484, 0.95, 0.6187, 0.95, 0.6187, 0.95, 0.6484, 0.95, 0.6462, 0.95, 0.6169, 0.95, 0.6169, 0.95, 0.6462, 0.95, 0.6461, 0.95, 0.6169, 0.95, 0.6506, 0.95, 0.6807, 0.95, 0.678, 0.95, 0.6484, 0.95, 0.6484, 0.95, 0.678, 0.95, 0.6753, 0.95, 0.6462, 0.95, 0.6462, 0.95, 0.6753, 0.95, 0.6753, 0.95, 0.6461, 0.95, 0.4995, 0.95, 0.5298, 0.95, 0.5292, 0.95, 0.4993, 0.95, 0.4993, 0.95, 0.5292, 0.95, 0.5286, 0.95, 0.4991, 0.95, 0.4991, 0.95, 0.5286, 0.95, 0.5286, 0.95, 0.4991, 0.95, 0.4692, 0.95, 0.4995, 0.95, 0.4993, 0.95, 0.4694, 0.95, 0.4694, 0.95, 0.4993, 0.95, 0.4991, 0.95, 0.4696, 0.95, 0.4696, 0.95, 0.4991, 0.95, 0.4991, 0.95, 0.4696, 0.95, 0.8562, 0.95, 0.1125, 0.95, 0.1573, 0.95, 0.8115, 0.95, 0.8115, 0.95, 0.1573, 0.95, 0.2017, 0.95, 0.767, 0.95, 0.767, 0.95, 0.2017, 0.95, 0.2023, 0.95, 0.7664, 0.95, 0.9031, 0.95, 0.8562, 0.95, 0.8115, 0.95, 0.8895, 0.95, 0.8895, 0.95, 0.8115, 0.95, 0.767, 0.95, 0.8759, 0.95, 0.8759, 0.95, 0.767, 0.95, 0.7664, 0.95, 0.8757, 0.95, 0.8829, 0.95, 0.9031, 0.95, 0.8895, 0.95, 0.8736, 0.95, 0.8736, 0.95, 0.8895, 0.95, 0.8759, 0.95, 0.8642, 0.95, 0.8642, 0.95, 0.8759, 0.95, 0.8757, 0.95, 0.8642, 0.95, 0.8565, 0.95, 0.8829, 0.95, 0.8736, 0.95, 0.8491, 0.95, 0.8491, 0.95, 0.8736, 0.95, 0.8642, 0.95, 0.8417, 0.95, 0.8417, 0.95, 0.8642, 0.95, 0.8642, 0.95, 0.8417, 0.95, 0.8284, 0.95, 0.8565, 0.95, 0.8491, 0.95, 0.8223, 0.95, 0.8223, 0.95, 0.8491, 0.95, 0.8417, 0.95, 0.8161, 0.95, 0.8161, 0.95, 0.8417, 0.95, 0.8417, 0.95, 0.8161, 0.95, 0.7995, 0.95, 0.8284, 0.95, 0.8223, 0.95, 0.7943, 0.95, 0.7943, 0.95, 0.8223, 0.95, 0.8161, 0.95, 0.7891, 0.95, 0.7891, 0.95, 0.8161, 0.95, 0.8161, 0.95, 0.7891, 0.95, 0.7701, 0.95, 0.7995, 0.95, 0.7943, 0.95, 0.7657, 0.95, 0.7657, 0.95, 0.7943, 0.95, 0.7891, 0.95, 0.7613, 0.95, 0.7613, 0.95, 0.7891, 0.95, 0.7891, 0.95, 0.7613, 0.95, 0.7405, 0.95, 0.7701, 0.95, 0.7657, 0.95, 0.7367, 0.95, 0.7367, 0.95, 0.7657, 0.95, 0.7613, 0.95, 0.7329, 0.95, 0.7329, 0.95, 0.7613, 0.95, 0.7613, 0.95, 0.7329, 0.95, 0.7107, 0.95, 0.7405, 0.95, 0.7367, 0.95, 0.7075, 0.95, 0.7075, 0.95, 0.7367, 0.95, 0.7329, 0.95, 0.7042, 0.95, 0.7042, 0.95, 0.7329, 0.95, 0.7329, 0.95, 0.7042, 0.95, 0.6807, 0.95, 0.7107, 0.95, 0.7075, 0.95, 0.678, 0.95, 0.678, 0.95, 0.7075, 0.95, 0.7042, 0.95, 0.6753, 0.95, 0.6753, 0.95, 0.7042, 0.95, 0.7042, 0.95, 0.6753, 0.95, 0.5903, 0.95, 0.6205, 0.95, 0.6187, 0.95, 0.5889, 0.95, 0.5889, 0.95, 0.6187, 0.95, 0.6169, 0.95, 0.5875, 0.95, 0.5875, 0.95, 0.6169, 0.95, 0.6169, 0.95, 0.5875, 0.95, 0.5601, 0.95, 0.5903, 0.95, 0.5889, 0.95, 0.5591, 0.95, 0.5591, 0.95, 0.5889, 0.95, 0.5875, 0.95, 0.5581, 0.95, 0.5581, 0.95, 0.5875, 0.95, 0.5875, 0.95, 0.5581, 0.95, 0.3483, 0.95, 0.3785, 0.95, 0.3798, 0.95, 0.3501, 0.95, 0.3501, 0.95, 0.3798, 0.95, 0.3812, 0.95, 0.3519, 0.95, 0.3519, 0.95, 0.3812, 0.95, 0.3812, 0.95, 0.3519, 0.95, 0.3181, 0.95, 0.3483, 0.95, 0.3501, 0.95, 0.3204, 0.95, 0.3204, 0.95, 0.3501, 0.95, 0.3519, 0.95, 0.3226, 0.95, 0.3226, 0.95, 0.3519, 0.95, 0.3519, 0.95, 0.3226, 0.95, 0.2881, 0.95, 0.3181, 0.95, 0.3204, 0.95, 0.2908, 0.95, 0.2908, 0.95, 0.3204, 0.95, 0.3226, 0.95, 0.2935, 0.95, 0.2935, 0.95, 0.3226, 0.95, 0.3226, 0.95, 0.2935, 0.95, 0.2581, 0.95, 0.2881, 0.95, 0.2908, 0.95, 0.2613, 0.95, 0.2613, 0.95, 0.2908, 0.95, 0.2935, 0.95, 0.2645, 0.95, 0.2645, 0.95, 0.2935, 0.95, 0.2935, 0.95, 0.2645, 0.95, 0.2283, 0.95, 0.2581, 0.95, 0.2613, 0.95, 0.232, 0.95, 0.232, 0.95, 0.2613, 0.95, 0.2645, 0.95, 0.2358, 0.95, 0.2358, 0.95, 0.2645, 0.95, 0.2645, 0.95, 0.2358, 0.95, 0.0859, 0.95, 0.1123, 0.95, 0.1196, 0.95, 0.09519, 0.95, 0.09519, 0.95, 0.1196, 0.95, 0.127, 0.95, 0.1045, 0.95, 0.1045, 0.95, 0.127, 0.95, 0.127, 0.95, 0.1046, 0.95, 0.06563, 0.95, 0.0859, 0.95, 0.09519, 0.95, 0.07929, 0.95, 0.07929, 0.95, 0.09519, 0.95, 0.1045, 0.95, 0.09289, 0.95, 0.09289, 0.95, 0.1045, 0.95, 0.1046, 0.95, 0.09305, 0.95, 0.1125, 0.95, 0.06563, 0.95, 0.07929, 0.95, 0.1573, 0.95, 0.1573, 0.95, 0.07929, 0.95, 0.09289, 0.95, 0.2017, 0.95, 0.2017, 0.95, 0.09289, 0.95, 0.09305, 0.95, 0.2023, 0.95, 0.6169, 0.95, 0.6461, 0.95, 0.6461, 0.95, 0.6169, 0.95])
me_cylinder.update()
me_cylinder_001 = bpy.data.meshes.new('Cylinder.001')
me_cylinder_001.from_pydata([(-0.01276, 0.0191, -0.00799), (-0.01624, 0.01624, -0.00799), (-0.0191, 0.01276, -0.00799), (-0.02122, 0.008789, -0.00799), (-0.02253, 0.004481, -0.00799), (-0.01624, -0.01624, -0.00799), (-0.01276, -0.0191, -0.00799), (-0.008789, -0.02122, -0.00799), (-0.004481, -0.02253, -0.00799), (0.004481, -0.02253, -0.00799), (0.008789, -0.02122, -0.00799), (0.01624, -0.01624, -0.00799), (0.0191, -0.01276, -0.00799), (0.02122, -0.008789, -0.00799), (-2.721e-11, -0.02297, -0.00799), (0.004481, 0.02253, -0.00799), (-2.721e-11, 0.02297, -0.00799), (0.008789, 0.02122, -0.00799), (0.01276, 0.0191, -0.00799), (0.01624, 0.01624, -0.00799), (0.0191, 0.01276, -0.00799), (0.02122, 0.008789, -0.00799), (0.02253, 0.004481, -0.00799), (0.02297, -1.714e-10, -0.00799), (0.02253, -0.004481, -0.00799), (0.01276, -0.0191, -0.00799), (-0.0191, -0.01276, -0.00799), (-0.02122, -0.008789, -0.00799), (-0.02253, -0.004481, -0.00799), (-0.02297, -1.714e-10, -0.00799), (-0.008789, 0.02122, -0.00799), (-0.004481, 0.02253, -0.00799), (-0.01276, 0.0191, 0.1391), (-0.01624, 0.01624, 0.1391), (-0.0191, 0.01276, 0.1391), (-0.02122, 0.008789, 0.1391), (-0.02253, 0.004481, 0.1391), (-0.01624, -0.01624, 0.1391), (-0.01276, -0.0191, 0.1391), (-0.008789, -0.02122, 0.1391), (-0.004481, -0.02253, 0.1391), (0.004481, -0.02253, 0.1391), (0.008789, -0.02122, 0.1391), (0.01624, -0.01624, 0.1391), (0.0191, -0.01276, 0.1391), (0.02122, -0.008789, 0.1391), (1.99e-10, -0.02297, 0.1391), (0.004481, 0.02253, 0.1391), (1.99e-10, 0.02297, 0.1391), (0.008789, 0.02122, 0.1391), (0.01276, 0.0191, 0.1391), (0.01624, 0.01624, 0.1391), (0.0191, 0.01276, 0.1391), (0.02122, 0.008789, 0.1391), (0.02253, 0.004481, 0.1391), (0.02297, -3.038e-11, 0.1391), (0.02253, -0.004481, 0.1391), (0.01276, -0.0191, 0.1391), (-0.0191, -0.01276, 0.1391), (-0.02122, -0.008789, 0.1391), (-0.02253, -0.004481, 0.1391), (-0.02297, -3.038e-11, 0.1391), (-0.008789, 0.02122, 0.1391), (-0.004481, 0.02253, 0.1391), (-0.01275, 0.01908, -0.007916), (-0.01622, 0.01622, -0.007916), (-0.01908, 0.01275, -0.007916), (-0.0212, 0.00878, -0.007916), (-0.0225, 0.004476, -0.007916), (-0.01622, -0.01622, -0.007916), (-0.01275, -0.01908, -0.007916), (-0.00878, -0.0212, -0.007916), (-0.004476, -0.0225, -0.007916), (0.004476, -0.0225, -0.007916), (0.00878, -0.0212, -0.007916), (0.01622, -0.01622, -0.007916), (0.01908, -0.01275, -0.007916), (0.0212, -0.00878, -0.007916), (-2.712e-11, -0.02294, -0.007916), (0.004476, 0.0225, -0.007916), (-2.712e-11, 0.02294, -0.007916), (0.00878, 0.0212, -0.007916), (0.01275, 0.01908, -0.007916), (0.01622, 0.01622, -0.007916), (0.01908, 0.01275, -0.007916), (0.0212, 0.00878, -0.007916), (0.0225, 0.004476, -0.007916), (0.02294, -1.721e-10, -0.007916), (0.0225, -0.004476, -0.007916), (0.01275, -0.01908, -0.007916), (-0.01908, -0.01275, -0.007916), (-0.0212, -0.00878, -0.007916), (-0.0225, -0.004476, -0.007916), (-0.02294, -1.721e-10, -0.007916), (-0.00878, 0.0212, -0.007916), (-0.004476, 0.0225, -0.007916), (-0.01275, 0.01908, 0.139), (-0.01622, 0.01622, 0.139), (-0.01908, 0.01275, 0.139), (-0.0212, 0.00878, 0.139), (-0.0225, 0.004476, 0.139), (-0.01622, -0.01622, 0.139), (-0.01275, -0.01908, 0.139), (-0.00878, -0.0212, 0.139), (-0.004476, -0.0225, 0.139), (0.004476, -0.0225, 0.139), (0.00878, -0.0212, 0.139), (0.01622, -0.01622, 0.139), (0.01908, -0.01275, 0.139), (0.0212, -0.00878, 0.139), (1.988e-10, -0.02294, 0.139), (0.004476, 0.0225, 0.139), (1.988e-10, 0.02294, 0.139), (0.00878, 0.0212, 0.139), (0.01275, 0.01908, 0.139), (0.01622, 0.01622, 0.139), (0.01908, 0.01275, 0.139), (0.0212, 0.00878, 0.139), (0.0225, 0.004476, 0.139), (0.02294, -3.118e-11, 0.139), (0.0225, -0.004476, 0.139), (0.01275, -0.01908, 0.139), (-0.01908, -0.01275, 0.139), (-0.0212, -0.00878, 0.139), (-0.0225, -0.004476, 0.139), (-0.02294, -3.118e-11, 0.139), (-0.00878, 0.0212, 0.139), (-0.004476, 0.0225, 0.139)], [], [(0, 30, 31, 16, 15, 17, 18, 19, 20, 21, 22, 23, 24, 13, 12, 11, 25, 10, 9, 14, 8, 7, 6, 5, 26, 27, 28, 29, 4, 3, 2, 1), (32, 33, 34, 35, 36, 61, 60, 59, 58, 37, 38, 39, 40, 46, 41, 42, 57, 43, 44, 45, 56, 55, 54, 53, 52, 51, 50, 49, 47, 48, 63, 62), (5, 6, 38, 37), (16, 31, 63, 48), (22, 21, 53, 54), (6, 7, 39, 38), (23, 22, 54, 55), (7, 8, 40, 39), (24, 23, 55, 56), (9, 10, 42, 41), (13, 24, 56, 45), (11, 12, 44, 43), (25, 11, 43, 57), (12, 13, 45, 44), (10, 25, 57, 42), (14, 9, 41, 46), (26, 5, 37, 58), (8, 14, 46, 40), (27, 26, 58, 59), (15, 16, 48, 47), (28, 27, 59, 60), (17, 15, 47, 49), (0, 1, 33, 32), (29, 28, 60, 61), (18, 17, 49, 50), (1, 2, 34, 33), (4, 29, 61, 36), (19, 18, 50, 51), (2, 3, 35, 34), (30, 0, 32, 62), (20, 19, 51, 52), (3, 4, 36, 35), (31, 30, 62, 63), (21, 20, 52, 53), (64, 65, 66, 67, 68, 93, 92, 91, 90, 69, 70, 71, 72, 78, 73, 74, 89, 75, 76, 77, 88, 87, 86, 85, 84, 83, 82, 81, 79, 80, 95, 94), (96, 126, 127, 112, 111, 113, 114, 115, 116, 117, 118, 119, 120, 109, 108, 107, 121, 106, 105, 110, 104, 103, 102, 101, 122, 123, 124, 125, 100, 99, 98, 97), (69, 101, 102, 70), (80, 112, 127, 95), (86, 118, 117, 85), (70, 102, 103, 71), (87, 119, 118, 86), (71, 103, 104, 72), (88, 120, 119, 87), (73, 105, 106, 74), (77, 109, 120, 88), (75, 107, 108, 76), (89, 121, 107, 75), (76, 108, 109, 77), (74, 106, 121, 89), (78, 110, 105, 73), (90, 122, 101, 69), (72, 104, 110, 78), (91, 123, 122, 90), (79, 111, 112, 80), (92, 124, 123, 91), (81, 113, 111, 79), (64, 96, 97, 65), (93, 125, 124, 92), (82, 114, 113, 81), (65, 97, 98, 66), (68, 100, 125, 93), (83, 115, 114, 82), (66, 98, 99, 67), (94, 126, 96, 64), (84, 116, 115, 83), (67, 99, 100, 68), (95, 127, 126, 94), (85, 117, 116, 84)])
_uv = me_cylinder_001.uv_layers.new(name='UVMap')
_uv.uv.foreach_set('vector', [0.7861, 0.4933, 0.768, 0.4751, 0.7537, 0.4537, 0.7438, 0.4299, 0.7388, 0.4047, 0.7388, 0.3789, 0.7438, 0.3537, 0.7537, 0.3299, 0.768, 0.3086, 0.7861, 0.2904, 0.8075, 0.2761, 0.8313, 0.2662, 0.8565, 0.2612, 0.8823, 0.2612, 0.9075, 0.2662, 0.9313, 0.2761, 0.9527, 0.2904, 0.9708, 0.3086, 0.9851, 0.3299, 0.995, 0.3537, 1.0, 0.3789, 1.0, 0.4047, 0.995, 0.4299, 0.9851, 0.4537, 0.9708, 0.4751, 0.9527, 0.4933, 0.9313, 0.5075, 0.9075, 0.5174, 0.8823, 0.5224, 0.8565, 0.5224, 0.8313, 0.5174, 0.8075, 0.5075, 0.7438, 0.09251, 0.7537, 0.06874, 0.768, 0.04735, 0.7861, 0.02916, 0.8075, 0.01486, 0.8313, 0.005019, 0.8565, 1.118e-08, 0.8823, 0.0, 0.9075, 0.005019, 0.9313, 0.01486, 0.9527, 0.02916, 0.9708, 0.04735, 0.9851, 0.06874, 0.995, 0.09251, 1.0, 0.1177, 1.0, 0.1435, 0.995, 0.1687, 0.9851, 0.1925, 0.9708, 0.2139, 0.9527, 0.232, 0.9313, 0.2463, 0.9075, 0.2562, 0.8823, 0.2612, 0.8565, 0.2612, 0.8313, 0.2562, 0.8075, 0.2463, 0.7861, 0.232, 0.768, 0.2139, 0.7537, 0.1925, 0.7438, 0.1687, 0.7388, 0.1435, 0.7388, 0.1177, 0.5541, 0.0, 0.5755, 0.0, 0.5755, 0.8405, 0.5541, 0.8405, 0.08858, 1.024e-08, 0.1143, 1.024e-08, 0.1143, 0.8405, 0.08858, 0.8405, 0.306, 1.024e-08, 0.3298, 1.024e-08, 0.3298, 0.8405, 0.306, 0.8405, 0.5755, 0.0, 0.5993, 0.0, 0.5993, 0.8405, 0.5755, 0.8405, 0.2808, 5.588e-09, 0.306, 1.024e-08, 0.306, 0.8405, 0.2808, 0.8405, 0.5993, 0.0, 0.6245, 5.588e-09, 0.6245, 0.8405, 0.5993, 0.8405, 0.2551, 5.588e-09, 0.2808, 5.588e-09, 0.2808, 0.8405, 0.2551, 0.8405, 0.6754, 1.024e-08, 0.6992, 1.024e-08, 0.6992, 0.8405, 0.6754, 0.8405, 0.2299, 0.0, 0.2551, 5.588e-09, 0.2551, 0.8405, 0.2299, 0.8405, 0.1847, 0.0, 0.2061, 0.0, 0.2061, 0.8405, 0.1847, 0.8405, 0.7206, 1.024e-08, 0.7388, 1.583e-08, 0.7388, 0.8405, 0.7206, 0.8405, 0.2061, 0.0, 0.2299, 0.0, 0.2299, 0.8405, 0.2061, 0.8405, 0.6992, 1.024e-08, 0.7206, 1.024e-08, 0.7206, 0.8405, 0.6992, 0.8405, 0.6502, 5.588e-09, 0.6754, 1.024e-08, 0.6754, 0.8405, 0.6502, 0.8405, 0.5359, 1.024e-08, 0.5541, 1.583e-08, 0.5541, 0.8405, 0.5359, 0.8405, 0.6245, 5.588e-09, 0.6502, 5.588e-09, 0.6502, 0.8405, 0.6245, 0.8405, 0.5145, 1.024e-08, 0.5359, 1.024e-08, 0.5359, 0.8405, 0.5145, 0.8405, 0.06335, 5.588e-09, 0.08858, 1.024e-08, 0.08858, 0.8405, 0.06335, 0.8405, 0.4907, 1.024e-08, 0.5145, 1.024e-08, 0.5145, 0.8405, 0.4907, 0.8405, 0.03958, 5.588e-09, 0.06335, 5.588e-09, 0.06335, 0.8405, 0.03958, 0.8405, 0.1633, 1.583e-08, 0.1847, 1.583e-08, 0.1847, 0.8405, 0.1633, 0.8405, 0.4655, 5.588e-09, 0.4907, 1.024e-08, 0.4907, 0.8405, 0.4655, 0.8405, 0.01819, 5.588e-09, 0.03958, 5.588e-09, 0.03958, 0.8405, 0.01819, 0.8405, 0.3694, 0.0, 0.3908, 0.0, 0.3908, 0.8405, 0.3694, 0.8405, 0.4398, 5.588e-09, 0.4655, 5.588e-09, 0.4655, 0.8405, 0.4398, 0.8405, 7.451e-08, 0.0, 0.01819, 5.588e-09, 0.01819, 0.8405, 0.0, 0.8405, 0.3908, 0.0, 0.4146, 0.0, 0.4146, 0.8405, 0.3908, 0.8405, 0.1395, 1.583e-08, 0.1633, 1.583e-08, 0.1633, 0.8405, 0.1395, 0.8405, 0.3512, 1.024e-08, 0.3694, 1.583e-08, 0.3694, 0.8405, 0.3512, 0.8405, 0.4146, 0.0, 0.4398, 5.588e-09, 0.4398, 0.8405, 0.4146, 0.8405, 0.1143, 1.024e-08, 0.1395, 1.583e-08, 0.1395, 0.8405, 0.1143, 0.8405, 0.3298, 1.024e-08, 0.3512, 1.024e-08, 0.3512, 0.8405, 0.3298, 0.8405, 0.7861, 0.4933, 0.8075, 0.5075, 0.8313, 0.5174, 0.8565, 0.5224, 0.8823, 0.5224, 0.9075, 0.5174, 0.9313, 0.5075, 0.9527, 0.4933, 0.9708, 0.4751, 0.9851, 0.4537, 0.995, 0.4299, 1.0, 0.4047, 1.0, 0.3789, 0.995, 0.3537, 0.9851, 0.3299, 0.9708, 0.3086, 0.9527, 0.2904, 0.9313, 0.2761, 0.9075, 0.2662, 0.8823, 0.2612, 0.8565, 0.2612, 0.8313, 0.2662, 0.8075, 0.2761, 0.7861, 0.2904, 0.768, 0.3086, 0.7537, 0.3299, 0.7438, 0.3537, 0.7388, 0.3789, 0.7388, 0.4047, 0.7438, 0.4299, 0.7537, 0.4537, 0.768, 0.4751, 0.7438, 0.09251, 0.7388, 0.1177, 0.7388, 0.1435, 0.7438, 0.1687, 0.7537, 0.1925, 0.768, 0.2139, 0.7861, 0.232, 0.8075, 0.2463, 0.8313, 0.2562, 0.8565, 0.2612, 0.8823, 0.2612, 0.9075, 0.2562, 0.9313, 0.2463, 0.9527, 0.232, 0.9708, 0.2139, 0.9851, 0.1925, 0.995, 0.1687, 1.0, 0.1435, 1.0, 0.1177, 0.995, 0.09251, 0.9851, 0.06874, 0.9708, 0.04735, 0.9527, 0.02916, 0.9313, 0.01486, 0.9075, 0.005019, 0.8823, 0.0, 0.8565, 1.118e-08, 0.8313, 0.005019, 0.8075, 0.01486, 0.7861, 0.02916, 0.768, 0.04735, 0.7537, 0.06874, 0.5541, 0.0, 0.5541, 0.8405, 0.5755, 0.8405, 0.5755, 0.0, 0.08858, 1.024e-08, 0.08858, 0.8405, 0.1143, 0.8405, 0.1143, 1.024e-08, 0.306, 1.024e-08, 0.306, 0.8405, 0.3298, 0.8405, 0.3298, 1.024e-08, 0.5755, 0.0, 0.5755, 0.8405, 0.5993, 0.8405, 0.5993, 0.0, 0.2808, 5.588e-09, 0.2808, 0.8405, 0.306, 0.8405, 0.306, 1.024e-08, 0.5993, 0.0, 0.5993, 0.8405, 0.6245, 0.8405, 0.6245, 5.588e-09, 0.2551, 5.588e-09, 0.2551, 0.8405, 0.2808, 0.8405, 0.2808, 5.588e-09, 0.6754, 1.024e-08, 0.6754, 0.8405, 0.6992, 0.8405, 0.6992, 1.024e-08, 0.2299, 0.0, 0.2299, 0.8405, 0.2551, 0.8405, 0.2551, 5.588e-09, 0.1847, 0.0, 0.1847, 0.8405, 0.2061, 0.8405, 0.2061, 0.0, 0.7206, 1.024e-08, 0.7206, 0.8405, 0.7388, 0.8405, 0.7388, 1.583e-08, 0.2061, 0.0, 0.2061, 0.8405, 0.2299, 0.8405, 0.2299, 0.0, 0.6992, 1.024e-08, 0.6992, 0.8405, 0.7206, 0.8405, 0.7206, 1.024e-08, 0.6502, 5.588e-09, 0.6502, 0.8405, 0.6754, 0.8405, 0.6754, 1.024e-08, 0.5359, 1.024e-08, 0.5359, 0.8405, 0.5541, 0.8405, 0.5541, 1.583e-08, 0.6245, 5.588e-09, 0.6245, 0.8405, 0.6502, 0.8405, 0.6502, 5.588e-09, 0.5145, 1.024e-08, 0.5145, 0.8405, 0.5359, 0.8405, 0.5359, 1.024e-08, 0.06335, 5.588e-09, 0.06335, 0.8405, 0.08858, 0.8405, 0.08858, 1.024e-08, 0.4907, 1.024e-08, 0.4907, 0.8405, 0.5145, 0.8405, 0.5145, 1.024e-08, 0.03958, 5.588e-09, 0.03958, 0.8405, 0.06335, 0.8405, 0.06335, 5.588e-09, 0.1633, 1.583e-08, 0.1633, 0.8405, 0.1847, 0.8405, 0.1847, 1.583e-08, 0.4655, 5.588e-09, 0.4655, 0.8405, 0.4907, 0.8405, 0.4907, 1.024e-08, 0.01819, 5.588e-09, 0.01819, 0.8405, 0.03958, 0.8405, 0.03958, 5.588e-09, 0.3694, 0.0, 0.3694, 0.8405, 0.3908, 0.8405, 0.3908, 0.0, 0.4398, 5.588e-09, 0.4398, 0.8405, 0.4655, 0.8405, 0.4655, 5.588e-09, 7.451e-08, 0.0, 0.0, 0.8405, 0.01819, 0.8405, 0.01819, 5.588e-09, 0.3908, 0.0, 0.3908, 0.8405, 0.4146, 0.8405, 0.4146, 0.0, 0.1395, 1.583e-08, 0.1395, 0.8405, 0.1633, 0.8405, 0.1633, 1.583e-08, 0.3512, 1.024e-08, 0.3512, 0.8405, 0.3694, 0.8405, 0.3694, 1.583e-08, 0.4146, 0.0, 0.4146, 0.8405, 0.4398, 0.8405, 0.4398, 5.588e-09, 0.1143, 1.024e-08, 0.1143, 0.8405, 0.1395, 0.8405, 0.1395, 1.583e-08, 0.3298, 1.024e-08, 0.3298, 0.8405, 0.3512, 0.8405, 0.3512, 1.024e-08])
me_cylinder_001.update()

# ---- objects
ob_cylinder = bpy.data.objects.new('Cylinder', me_cylinder)
ob_cylinder_001 = bpy.data.objects.new('Cylinder.001', me_cylinder_001)

# ---- transforms, parenting, visibility, modifiers, constraints
ob_cylinder.location = (0.0, 0.0, 0.01)
ob_cylinder.scale = (2.0, 2.0, 1.0)
ob_cylinder_001.location = (0.0, 0.0, 0.01)
ob_cylinder_001.scale = (2.0, 2.0, 1.0)

# ---- collection membership
col_collection.objects.link(ob_cylinder)
col_collection.objects.link(ob_cylinder_001)

# ---- scene / render settings (as saved in the file)
scene.frame_start = 1; scene.frame_end = 250; scene.frame_set(0)
scene.render.engine = 'BLENDER_EEVEE_NEXT'
scene.cycles.sampling_pattern = 'TABULATED_SOBOL'
scene.cycles.use_light_tree = False
scene.view_settings.view_transform = 'Filmic'
bpy.context.view_layer.update()

# ---- added for rendering (the .blend has no active camera and no usable light): camera, sun
cam_auto = bpy.data.cameras.new('AutoCamera')
cam_auto.lens = 50.0
cam_auto.sensor_width = 36.0
cam_auto.clip_end = 1000.0
ob_auto_camera = bpy.data.objects.new('AutoCamera', cam_auto)
scene.collection.objects.link(ob_auto_camera)
ob_auto_camera.location = (0.19074, -0.228888, 0.227591)
ob_auto_camera.rotation_euler = (1.09748, -7.21219e-08, 0.694738)
scene.camera = ob_auto_camera
light_auto_sun = bpy.data.lights.new('AutoSun', 'SUN')
light_auto_sun.energy = 3.0
light_auto_sun.angle = 0.0523599
ob_auto_sun = bpy.data.objects.new('AutoSun', light_auto_sun)
scene.collection.objects.link(ob_auto_sun)
ob_auto_sun.rotation_euler = (0.872665, 0.174533, 0.523599)
bpy.context.view_layer.update()
